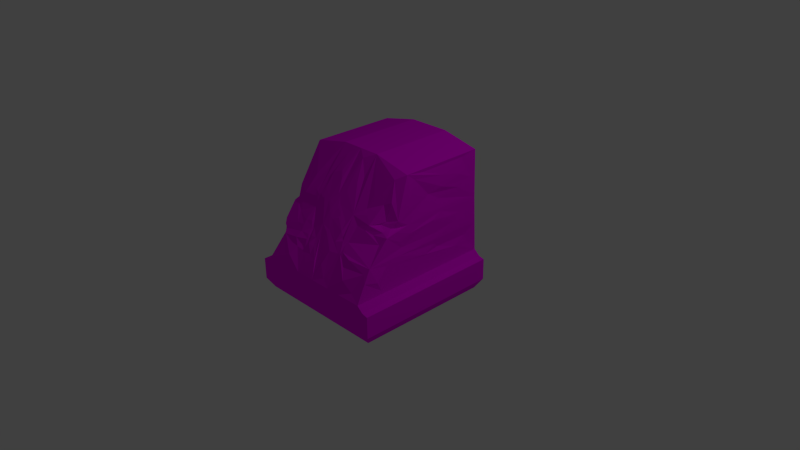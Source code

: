 # Source: Tile_Ground_Normal_wall_End.blend  (saved by Blender 2.76.0; exported with 4.5.12 LTS)
import bpy
from mathutils import Matrix  # noqa: F401  (used for matrix-valued properties, if any)

bpy.ops.wm.read_factory_settings(use_empty=True)
scene = bpy.context.scene
scene.name = 'Scene'

# ---- collections
col_collection_1 = bpy.data.collections.new('Collection 1'); scene.collection.children.link(col_collection_1)

# ---- images (referenced by path relative to the original .blend; pixels are not part of the script)
import os
ASSET_DIR = os.environ.get("B2B_ASSET_DIR", "")  # directory of the original .blend (textures are referenced by path, not embedded)
HERE = os.path.dirname(os.path.abspath(__file__))  # packed textures are extracted next to this script under _unpacked/

def load_image(name, relpath, width, height, colorspace="sRGB"):
    """Load a texture the original file referenced (path relative to the .blend, or extracted next to this script)."""
    p = next((c for c in (os.path.join(HERE, relpath), os.path.join(ASSET_DIR, relpath)) if relpath and os.path.exists(c)), "")
    if p:
        img = bpy.data.images.load(p, check_existing=True)
        img.name = name
    else:  # same state as the original file: an image datablock whose file is absent (Cycles renders it pink)
        img = bpy.data.images.new(name, width, height)
        img.source = "FILE"
        img.filepath = "//" + (relpath or name)
    img.colorspace_settings.name = colorspace
    return img
img_wall_texture_psd = load_image('Wall_Texture.psd', 'Materials/Wall_Texture.psd', 1024, 1024, 'sRGB')

# ---- materials (node trees are filled in below, after node groups)
mat_wall_texture = bpy.data.materials.new('Wall_Texture')
mat_wall_texture.alpha_threshold = 0.0
mat_wall_texture.roughness = 0.5

# ---- material node trees
mat_wall_texture.use_nodes = True; mat_wall_texture.node_tree.nodes.clear()
_N = mat_wall_texture.node_tree.nodes; _L = mat_wall_texture.node_tree.links
n0 = _N.new('ShaderNodeOutputMaterial'); n0.name = 'Material Output'; n0.location = (300, 300)
n1 = _N.new('ShaderNodeBsdfDiffuse'); n1.name = 'Diffuse BSDF'; n1.location = (10, 300)
n2 = _N.new('ShaderNodeTexImage'); n2.name = 'Image Texture'; n2.location = (-180, 300)
n2.width = 140
n2.image = img_wall_texture_psd
_L.new(n1.outputs[0], n0.inputs[0])
_L.new(n2.outputs[0], n1.inputs[0])
n0.is_active_output = True

# ---- world
world_world = bpy.data.worlds.new('World'); scene.world = world_world
world_world.color = (0.05088, 0.05088, 0.05088)
world_world.use_sun_shadow = False
world_world.sun_shadow_jitter_overblur = 0.0
world_world.cycles.sampling_method = 'MANUAL'
world_world.cycles.sample_map_resolution = 256

# ---- cameras
cam_camera = bpy.data.cameras.new('Camera')
cam_camera.clip_end = 100.0
cam_camera.lens = 35.0
cam_camera.sensor_width = 32.0
cam_camera.sensor_height = 18.0
cam_camera.ortho_scale = 7.314
cam_camera.dof.focus_distance = 0.0

# ---- lights
light_lamp = bpy.data.lights.new('Lamp', 'POINT')
light_lamp.transmission_factor = 0.0
light_lamp.cutoff_distance = 30.0
light_lamp.energy = 100.0
light_lamp.shadow_buffer_clip_start = 1.001
light_lamp.shadow_soft_size = 0.1
light_lamp.shadow_maximum_resolution = 0.006
light_lamp.use_absolute_resolution = True
light_lamp.cycles.use_multiple_importance_sampling = False

# ---- meshes
me_cube = bpy.data.meshes.new('Cube')
me_cube.from_pydata([(0.9198, -0.488, -0.9205), (0.9198, -0.488, 0.9235), (0.7995, 1.392, -1.0), (0.7995, 1.392, 0.1545), (1.0, -0.357, -1.0), (1.0, -0.357, 1.0), (0.262, -0.488, -0.9205), (0.262, -0.488, 0.9235), (0.2848, 1.504, -1.0), (0.2848, 1.504, 0.1545), (0.2848, -0.357, 1.0), (0.2848, -0.357, -1.0), (1.0, -0.0683, -1.0), (1.0, -0.0683, 1.0), (0.2848, -0.0683, -1.0), (0.2848, -0.0683, 1.0), (0.921, -0.04718, -1.0), (0.921, -0.04718, 1.0), (0.2848, -0.04414, -1.0), (0.2848, -0.04414, 1.0), (0.839, 0.02256, -1.0), (0.839, 0.02256, 1.0), (0.2848, 0.01952, -1.0), (0.2848, 0.01952, 1.0), (-0.9198, -0.488, -0.9205), (-0.9198, -0.488, 0.9235), (-0.7995, 1.392, -1.0), (-0.7995, 1.392, 0.1545), (0.0, -0.488, -0.9205), (0.0, -0.488, 0.9235), (0.0, 1.504, -1.0), (0.0, 1.504, 0.1545), (-1.0, -0.357, -1.0), (-1.0, -0.357, 1.0), (0.0, -0.357, -1.0), (0.0, -0.357, 1.0), (-0.262, -0.488, -0.9205), (-0.262, -0.488, 0.9235), (-0.2848, 1.504, -1.0), (-0.2848, 1.504, 0.1545), (-0.2848, -0.357, 1.0), (-0.2848, -0.357, -1.0), (-1.0, -0.0683, -1.0), (-1.0, -0.0683, 1.0), (0.0, -0.0683, -1.0), (0.0, -0.0683, 1.0), (-0.2848, -0.0683, -1.0), (-0.2848, -0.0683, 1.0), (-0.921, -0.04718, -1.0), (-0.921, -0.04718, 1.0), (0.0, -0.04414, -1.0), (-0.2848, -0.04414, -1.0), (0.0, -0.04414, 1.0), (-0.2848, -0.04414, 1.0), (-0.839, 0.02256, -1.0), (-0.839, 0.02256, 1.0), (0.0, 0.01952, -1.0), (-0.2848, 0.01952, -1.0), (0.0, 0.01952, 1.0), (-0.2848, 0.01952, 1.0), (0.8089, 0.759, -1.0), (0.7495, 0.7668, 0.3799), (0.0, 0.8439, -1.0), (0.2848, 0.8439, -1.0), (-0.08267, 0.8046, 0.6077), (0.2848, 0.8439, 0.5488), (-0.8065, 0.9217, -1.0), (-0.807, 0.8854, 0.4711), (-0.2848, 0.8439, -1.0), (-0.3418, 0.9204, 0.5274), (0.2848, 0.5565, 0.7253), (-0.2853, 0.4577, 0.7612), (0.823, 0.4142, -1.0), (0.823, 0.4142, 0.7859), (0.0, 0.4579, -1.0), (0.2848, 0.4579, -1.0), (-0.823, 0.4142, -1.0), (-0.7956, 0.41, 0.7519), (-0.2848, 0.4579, -1.0), (0.695, 0.7772, 0.3995), (0.5586, 0.7995, 0.5488), (0.8089, 0.759, 0.1545), (0.7822, 0.759, 0.3085), (0.8047, 0.861, 0.3137), (0.8112, 0.701, 0.4983), (0.6124, 0.7914, 0.4291), (0.7938, 0.8382, 0.3322), (0.6866, 0.8108, 0.3902), (0.8008, 0.744, 0.3305), (0.8026, 0.803, 0.2682), (0.7185, 0.7488, 0.4557), (0.8034, 0.759, 0.2097), (0.6765, 0.829, 0.3796), (0.8102, 0.7271, 0.3437), (0.8064, 0.8196, 0.249), (0.7251, 0.7346, 0.4785), (0.7908, 0.7271, 0.4554), (-0.2848, 0.6343, 0.628), (-0.4456, 0.4515, 0.7837), (-0.2848, 0.2647, 0.8802), (-0.1692, 0.4598, 0.7826), (-0.2621, 0.528, 0.7205), (-0.3167, 0.5268, 0.7182), (-0.2871, 0.496, 0.7318), (-0.3186, 0.3974, 0.8113), (-0.2838, 0.423, 0.7836), (-0.2534, 0.3924, 0.8156), (-0.2823, 0.3883, 0.8078), (-0.2789, 0.4961, 0.7385), (-0.3051, 0.4553, 0.7715), (-0.2657, 0.4584, 0.7723), (-0.2941, 0.4958, 0.737), (-0.2964, 0.4239, 0.7897), (-0.2879, 0.515, 0.7202), (-0.2737, 0.4222, 0.7912), (-0.3224, 0.4534, 0.7778), (-0.2801, 0.3387, 0.8378), (-0.271, 0.5152, 0.7273), (-0.2636, 0.4045, 0.8056), (-0.2507, 0.4591, 0.778), (-0.3048, 0.5145, 0.7252), (-0.3072, 0.4078, 0.8026), (-0.2899, 0.562, 0.6838), (0.2122, 1.228, 0.2984), (0.1131, 1.428, 0.224), (0.05686, 1.063, 0.4423), (0.1582, 1.181, 0.3602), (-0.175, 1.409, 0.2153), (-0.1251, 1.24, 0.3534), (-0.08047, 1.156, 0.4023), (-0.2553, 1.182, 0.3816), (-0.6272, 0.8502, 0.552), (-0.5554, 1.079, 0.4118), (-0.3293, 1.296, 0.2667), (-0.447, 0.9362, 0.5113), (0.2092, 0.7517, 0.6125), (0.1084, 0.7949, 0.5982), (0.09579, 0.768, 0.6196), (0.2193, 0.6512, 0.6871), (-0.1064, 0.4042, 0.803), (-0.0549, 0.2316, 0.9096), (-0.1724, 0.2669, 0.8788), (-0.2103, 0.1523, 0.9384), (-0.1566, 0.3639, 0.8302), (-0.232, 0.3745, 0.8467), (0.1448, 0.4097, 0.8259), (0.0815, 0.2402, 0.9139), (0.237, 0.2561, 0.8809), (0.171, 0.09064, 0.96), (-0.5763, 0.5138, 0.7392), (-0.6278, 0.6276, 0.6444), (-0.384, 0.7503, 0.5861), (-0.4548, 0.5311, 0.738), (-0.3466, 0.5993, 0.6876), (-0.4405, 0.585, 0.7063), (-0.4265, 0.281, 0.8789), (-0.4845, 0.1827, 0.9707), (-0.5762, 0.1496, 0.9723), (-0.6917, 0.3555, 0.8519), (-0.4765, 0.3825, 0.8505), (-0.3921, 0.3196, 0.8365), (0.003254, 0.7265, 0.6439), (-0.1069, 0.5132, 0.751), (-0.01553, 0.5793, 0.7288), (-0.1533, 0.5159, 0.7542), (0.01618, 0.6077, 0.7087), (-0.1237, 0.637, 0.6928), (0.0313, 0.8995, 0.536), (-0.05304, 0.9895, 0.4869), (-0.01088, 0.9801, 0.4939), (-0.1747, 0.9049, 0.5382), (0.026, 0.8558, 0.5655), (-0.04435, 0.8983, 0.547), (0.7206, 1.072, 0.3313), (0.6871, 1.327, 0.2494), (0.4661, 1.102, 0.3714), (0.4224, 0.9396, 0.4523), (0.4789, 0.8871, 0.496), (0.6239, 1.025, 0.3652), (0.5178, 0.7349, 0.5772), (0.3855, 0.745, 0.5772), (0.3548, 0.5545, 0.7001), (0.6306, 0.5076, 0.7001), (0.7312, 0.6046, 0.551), (0.6219, 0.6931, 0.5407), (0.2501, 0.5811, 0.6932), (0.3531, 0.4524, 0.7859), (0.174, 0.5197, 0.754), (0.3142, 0.4192, 0.8048), (0.2755, 0.4187, 0.8044), (0.3295, 0.5195, 0.7312), (0.4236, 0.3399, 0.8412), (0.5231, 0.205, 0.9507), (0.6758, 0.09746, 0.9503), (0.7693, 0.3375, 0.832), (0.499, 0.4254, 0.8254), (-0.2916, 0.9999, 0.4858), (-0.3099, 1.127, 0.3932), (-0.4206, 0.8639, 0.5488), (-0.3128, 0.7336, 0.5962), (-0.2607, 0.8938, 0.5433), (-0.4042, 0.9109, 0.5287), (-0.3735, 0.7972, 0.5728), (0.8069, 0.9766, -0.7081), (-0.3256, 0.7791, 0.5817), (-0.2969, 0.8892, 0.5454), (-0.3852, 0.8735, 0.5488), (-0.3699, 0.8908, 0.5426), (0.8034, 1.048, -0.9263), (0.8047, 1.134, 0.1088), (0.7942, 1.298, 0.03463), (0.7776, 1.033, -0.2067), (0.8056, 0.9305, 0.1905), (0.7918, 1.352, -0.7618), (0.793, 1.352, -0.09338), (0.8094, 1.148, -0.7182), (0.808, 1.217, -0.462), (0.8052, 0.8034, -0.7896), (0.8064, 0.8034, -0.1612), (0.7946, 0.8779, -0.5618), (0.7876, 0.9272, -0.3839), (0.8103, 1.076, -0.4125), (0.8195, 0.5405, -0.6136), (0.8212, 0.6512, -0.4825), (0.8039, 0.4983, 0.2683), (0.8109, 0.7081, -0.1187), (0.8124, 0.5835, 0.289), (0.8202, 0.644, 0.1353), (0.8135, 0.4983, -0.2723), (0.823, 0.4142, -0.2344), (0.8089, 0.759, -0.3899), (0.8228, 0.6875, -0.2477), (0.8129, 0.6305, -0.7298), (0.8089, 0.759, -0.8137), (0.8352, 0.2004, -0.6397), (0.8352, 0.1156, 0.2008), (0.8134, 0.2908, -0.8101), (0.8255, 0.3522, 0.5192), (0.8346, 0.275, -0.09263), (0.8167, 0.3519, -0.2908), (0.8106, 0.2971, -0.3343), (0.823, 0.4142, 0.004313), (0.8372, 0.06672, 0.6205), (0.839, 0.02256, 0.6361), (0.823, 0.4142, 0.3384), (0.8563, 0.209, 0.7006), (0.8298, 0.2478, 0.8768), (-0.8056, 0.9838, -0.658), (-0.8028, 1.281, -0.5257), (-0.8056, 1.002, 0.0738), (-0.7891, 1.175, -0.1815), (-0.7966, 0.5221, -0.4779), (-0.8133, 0.651, -0.4779), (-0.7997, 0.5221, 0.1896), (-0.8133, 0.651, 0.101), (-0.8341, 0.1407, -0.4287), (-0.8341, 0.09475, 0.3641), (-0.8278, 0.296, -0.4287), (-0.8181, 0.296, 0.2792), (-0.808, 0.818, 0.124), (-0.7846, 0.818, -0.6115), (-0.8064, 0.9248, 0.07603), (-0.8184, 0.9248, -0.3863), (-0.7969, 0.5092, 0.5767), (-0.8342, 0.664, 0.4703), (-0.8171, 0.5577, 0.309), (-0.8147, 0.6155, 0.2692), (-0.8349, 0.1217, -0.8554), (-0.8302, 0.2358, -0.8535), (-0.8325, 0.18, -0.5734), (-0.8294, 0.2567, -0.5734), (-0.8141, 0.9248, -0.2218), (-0.8224, 0.818, -0.1303), (-0.8056, 0.994, -0.2365), (-0.8089, 0.759, -0.1832), (-0.8077, 0.8441, 0.3821), (-0.8089, 0.759, 0.3553), (-0.8083, 0.7965, 0.2792), (-0.8114, 0.698, 0.5908), (-0.8247, 0.6995, 0.4996), (-0.8101, 0.7279, 0.4197), (-0.663, 0.7984, 0.5488), (-0.8044, 0.7286, 0.5237), (-0.7463, 0.7136, 0.5819), (-0.7926, 0.651, -0.2331), (-0.7841, 0.5221, -0.1063), (-0.8098, 0.6152, -0.8386), (-0.8089, 0.759, -0.7747), (-0.8175, 0.5485, -1.0), (-0.7947, 0.8657, -0.79), (-0.8057, 0.9716, -0.7252), (-0.8082, 0.8022, -0.8346), (-0.8087, 0.7146, -0.8909), (-0.8039, 1.097, -1.0), (-0.8075, 0.9301, -0.9035), (-0.8236, 0.3729, 0.5674), (-0.8121, 0.4537, 0.6988), (-0.819, 0.4323, 0.6855), (-0.7363, 0.2975, 0.8202), (-0.7863, 0.429, 0.7789), (-0.8198, 0.4906, 0.7333), (-0.825, 0.3648, 0.7447), (-0.8099, 0.1919, 0.4937), (-0.8156, 0.2749, 0.4483), (-0.8268, 0.1287, 0.8337), (-0.7719, 0.2757, 0.7376), (-0.8189, 0.3208, 0.6454), (-0.8272, 0.3116, 0.6972), (-0.7136, 0.3646, 0.8382), (-0.7878, 0.4225, 0.7558), (-0.7271, 0.3969, 0.7998), (-0.839, 0.02256, -0.2017), (-0.8081, 0.1263, -0.05726), (-0.8091, 0.296, -0.1443), (-0.8037, 0.378, 0.0856), (-0.817, 0.499, -0.8449), (-0.8254, 0.3536, -0.7073), (-0.8268, 0.3213, -0.5511), (-0.8172, 0.3815, -0.5318), (-0.8269, 0.3177, -0.7071), (-0.8136, 0.4367, -0.7077), (-0.8224, 0.3924, -0.8484)], [], [(82, 89, 86, 61), (11, 6, 28, 34), (8, 30, 31, 9), (6, 7, 29, 28), (7, 10, 35, 29), (14, 11, 34, 44), (0, 4, 5, 1), (12, 4, 11, 14), (1, 5, 10, 7), (0, 1, 7, 6), (2, 8, 9, 3), (79, 87, 85), (4, 0, 6, 11), (5, 13, 15, 10), (16, 12, 14, 18), (18, 14, 44, 50), (10, 15, 45, 35), (4, 12, 13, 5), (22, 18, 50, 56), (20, 16, 18, 22), (13, 17, 19, 15), (15, 19, 52, 45), (12, 16, 17, 13), (72, 20, 22, 75), (75, 22, 56, 74), (17, 21, 23, 19), (19, 23, 58, 52), (16, 20, 243, 21, 17), (27, 26, 248, 250), (41, 34, 28, 36), (38, 39, 31, 30), (36, 28, 29, 37), (37, 29, 35, 40), (46, 44, 34, 41), (24, 25, 33, 32), (42, 46, 41, 32), (25, 37, 40, 33), (24, 36, 37, 25), (26, 27, 39, 38), (39, 27, 132, 133), (32, 41, 36, 24), (33, 40, 47, 43), (48, 51, 46, 42), (51, 50, 44, 46), (40, 35, 45, 47), (32, 33, 43, 42), (57, 56, 50, 51), (54, 57, 51, 48), (43, 47, 53, 49), (47, 45, 52, 53), (42, 43, 49, 48), (78, 74, 56, 57), (49, 53, 59, 55), (53, 52, 58, 59), (48, 49, 55, 311, 54), (38, 30, 62, 68), (102, 97, 153, 154), (8, 63, 62, 30), (2, 60, 63, 8), (96, 61, 79, 90), (82, 88, 91), (240, 239, 238), (100, 106, 144, 143), (68, 62, 74, 78), (63, 75, 74, 62), (60, 72, 75, 63), (61, 86, 87, 79), (83, 3, 174, 173), (96, 88, 82, 61), (81, 93, 227, 225), (91, 89, 82), (94, 81, 211, 212), (85, 90, 79), (87, 92, 80, 85), (88, 93, 81, 91), (84, 93, 88, 96), (80, 95, 90, 85), (86, 83, 92, 87), (89, 94, 83, 86), (81, 94, 89, 91), (84, 96, 90, 95), (71, 110, 108, 103), (107, 114, 105), (112, 107, 105), (109, 71, 103, 111), (111, 103, 113), (103, 108, 113), (114, 110, 71, 105), (109, 112, 105, 71), (119, 100, 101, 117), (115, 121, 112, 109), (120, 111, 113, 122), (116, 118, 114, 107), (117, 101, 97, 122), (121, 116, 107, 112), (118, 119, 110, 114), (115, 109, 111, 120), (98, 115, 120, 102), (106, 100, 119, 118), (104, 99, 116, 121), (108, 117, 122, 113), (99, 106, 118, 116), (102, 120, 122, 97), (98, 104, 121, 115), (110, 119, 117, 108), (126, 123, 124, 125), (65, 9, 123, 126), (9, 31, 124, 123), (130, 129, 128, 127), (204, 205, 69), (31, 39, 127, 128), (131, 134, 133, 132), (3, 83, 209, 210), (206, 69, 207), (138, 135, 136, 137), (165, 187, 185, 138, 137, 161), (142, 140, 139, 143, 144, 141), (59, 58, 140, 142), (99, 59, 142, 141), (106, 99, 141, 144), (148, 147, 145, 146), (162, 58, 146, 145, 163), (58, 23, 148, 146), (23, 188, 189, 147, 148), (149, 152, 154, 153, 151, 150), (98, 102, 154, 152), (69, 206, 202), (204, 69, 202), (157, 156, 155, 160, 159, 158), (59, 99, 155, 156), (99, 104, 160, 155), (104, 98, 159, 160), (55, 59, 156, 157), (165, 166, 163), (166, 164, 162, 163), (58, 162, 139, 140), (164, 100, 143, 139, 162), (167, 65, 126, 125, 169), (31, 168, 169, 125, 124), (168, 31, 128, 129), (65, 167, 171, 136, 135), (64, 161, 137, 136, 171), (64, 166, 165, 161), (64, 171, 172), (171, 167, 169, 172), (168, 170, 172, 169), (170, 168, 129), (170, 64, 172), (173, 174, 175, 176, 177, 178), (80, 92, 178, 177), (3, 9, 175, 174), (65, 80, 177, 176), (92, 83, 173, 178), (9, 65, 176, 175), (182, 183, 184, 179, 180, 181), (80, 65, 180, 179), (84, 95, 184, 183), (73, 84, 183, 182), (186, 73, 182, 181, 190), (95, 80, 179, 184), (188, 186, 190, 70), (70, 65, 135, 138, 185), (187, 70, 185), (65, 70, 190, 181, 180), (188, 23, 192, 191), (188, 70, 189), (70, 187, 189), (187, 165, 163, 145, 147, 189), (193, 194, 195, 191, 192), (186, 188, 191, 195), (23, 21, 193, 192), (21, 246, 73, 194, 193), (73, 186, 195, 194), (200, 170, 129, 130, 196), (197, 39, 133, 134, 201), (39, 197, 196, 130, 127), (278, 283, 282), (97, 199, 151, 153), (100, 164, 166, 64, 170, 200, 199, 97, 101), (83, 94, 212, 209), (206, 198, 151, 202), (199, 204, 202, 151), (199, 200, 205, 204), (198, 206, 207, 201), (205, 200, 196, 69), (211, 221, 210, 209, 212), (69, 197, 201, 207), (197, 69, 196), (60, 203, 219, 217), (208, 2, 213, 215), (60, 2, 208, 203), (213, 214, 216, 215), (2, 3, 214, 213), (210, 221, 216), (3, 210, 216, 214), (218, 217, 219, 220), (211, 81, 218, 220), (81, 230, 233, 217, 218), (203, 211, 220, 219), (203, 208, 221, 211), (221, 208, 215, 216), (228, 231, 225, 227, 226, 224), (84, 73, 224, 226), (73, 244, 224), (222, 72, 232, 223), (93, 84, 226, 227), (230, 81, 225, 231), (233, 230, 231, 223, 232), (229, 72, 222, 228), (222, 223, 231, 228), (60, 233, 232), (217, 233, 60), (72, 60, 232), (235, 234, 240, 238, 237), (20, 72, 236, 234), (244, 73, 237), (21, 243, 242), (246, 21, 242, 245), (72, 229, 239, 240, 236), (234, 236, 240), (241, 229, 228, 224), (229, 241, 239), (243, 20, 234, 235, 242), (244, 241, 224), (237, 245, 242, 235), (241, 244, 237, 238, 239), (73, 246, 245, 237), (247, 273, 249, 250, 248), (291, 289, 294), (251, 285, 284, 252), (255, 312, 313, 257), (54, 311, 312, 255), (260, 272, 271, 262), (273, 247, 262, 271), (263, 264, 266, 265), (254, 253, 265, 266), (280, 254, 266, 264, 279), (255, 257, 270, 269), (54, 255, 269, 267), (274, 276, 277, 259, 272), (249, 273, 271, 261), (272, 259, 261, 271), (277, 67, 275), (275, 249, 261, 259, 277), (277, 276, 280, 275), (67, 27, 250, 249, 275), (198, 281, 283, 150, 151), (278, 282, 279), (283, 281, 67, 282), (281, 198, 201, 134, 131), (280, 279, 282), (27, 67, 281, 131, 132), (275, 280, 282, 67), (276, 274, 284, 254, 280), (285, 253, 254, 284), (274, 287, 286, 252, 284), (287, 274, 272, 260, 289, 291), (287, 291, 292, 286), (248, 290, 247), (247, 290, 289, 260, 262), (26, 293, 290, 248), (66, 288, 292, 294), (293, 66, 294, 290), (290, 294, 289), (291, 294, 292), (26, 38, 68, 66, 293), (268, 270, 319), (66, 68, 78, 76, 288), (286, 315, 251, 252), (300, 278, 279, 264, 263, 296), (253, 297, 296, 263, 265), (309, 77, 299), (298, 308, 77), (278, 300, 299, 149, 150, 283), (310, 77, 308), (77, 310, 299), (298, 55, 157, 158, 308), (304, 305, 307, 306, 303, 302), (297, 77, 309, 296), (258, 256, 302, 303), (55, 298, 305, 304), (256, 55, 304, 302), (98, 310, 308, 158, 159), (296, 309, 299, 300), (310, 98, 152, 149, 299), (301, 295, 306, 307), (295, 303, 306), (77, 301, 298), (298, 301, 307, 305), (295, 301, 77, 297), (314, 295, 297, 253, 285), (295, 314, 313, 258, 303), (312, 256, 258, 313), (311, 55, 256, 312), (318, 314, 285, 251), (314, 318, 317, 257, 313), (257, 317, 270), (316, 317, 318, 251, 320), (268, 267, 269, 270), (76, 54, 267, 268, 321), (315, 286, 288), (76, 321, 315, 288), (320, 315, 321, 316), (316, 321, 268, 319), (76, 78, 57, 54), (288, 286, 292), (251, 315, 320), (317, 316, 319, 270)])
_uv = me_cube.uv_layers.new(name='UVMap')
_uv.uv.foreach_set('vector', [0.2874, 0.653, 0.2848, 0.6333, 0.2957, 0.6194, 0.3016, 0.6544, 0.4375, 0.2793, 0.4263, 0.2768, 0.4263, 0.2484, 0.4375, 0.2484, 0.435, 0.01024, 0.4865, 0.01024, 0.4865, 0.2787, 0.435, 0.2787, 0.5079, 0.1532, 0.5079, 0.3426, 0.4875, 0.3426, 0.4875, 0.1532, 0.541, 0.2424, 0.5184, 0.2476, 0.5184, 0.1828, 0.541, 0.1828, 0.461, 0.2793, 0.4375, 0.2793, 0.4375, 0.2484, 0.461, 0.2484, 0.8544, 0.3379, 0.8459, 0.3445, 0.8459, 0.179, 0.8544, 0.1853, 0.461, 0.3568, 0.4375, 0.3568, 0.4375, 0.2793, 0.461, 0.2793, 0.541, 0.3919, 0.5184, 0.4101, 0.5184, 0.2476, 0.541, 0.2424, 0.5589, 0.1532, 0.5589, 0.3426, 0.5079, 0.3426, 0.5079, 0.1532, 0.342, 0.01024, 0.435, 0.01024, 0.435, 0.2787, 0.342, 0.2787, 0.3663, 0.09263, 0.3703, 0.08775, 0.3819, 0.09263, 0.4375, 0.3568, 0.4263, 0.3481, 0.4263, 0.2768, 0.4375, 0.2793, 0.2199, 0.6328, 0.2694, 0.6328, 0.2973, 0.7988, 0.2481, 0.7965, 0.4628, 0.3482, 0.461, 0.3568, 0.461, 0.2793, 0.463, 0.2793, 0.463, 0.2793, 0.461, 0.2793, 0.461, 0.2484, 0.463, 0.2484, 0.4145, 0.2321, 0.365, 0.2321, 0.365, 0.1673, 0.4145, 0.1673, 0.8459, 0.3445, 0.8279, 0.3445, 0.8279, 0.179, 0.8459, 0.179, 0.4682, 0.2793, 0.463, 0.2793, 0.463, 0.2484, 0.4682, 0.2484, 0.4685, 0.3393, 0.4628, 0.3482, 0.463, 0.2793, 0.4682, 0.2793, 0.06598, 0.6461, 0.05229, 0.648, 0.04772, 0.5622, 0.06133, 0.5663, 0.2276, 0.5517, 0.2276, 0.5544, 0.1857, 0.5544, 0.1857, 0.5517, 0.5614, 0.02605, 0.6183, 0.01365, 0.6121, 0.4397, 0.5676, 0.4412, 0.5004, 0.3376, 0.4685, 0.3393, 0.4682, 0.2793, 0.504, 0.2793, 0.504, 0.2793, 0.4682, 0.2793, 0.4682, 0.2484, 0.504, 0.2484, 0.2779, 0.5552, 0.3003, 0.565, 0.2792, 0.5653, 0.2276, 0.5544, 0.2363, 0.5427, 0.2363, 0.5497, 0.1944, 0.5497, 0.1944, 0.5427, 0.6205, 0.004501, 0.625, 0.01512, 0.6359, 0.3723, 0.6383, 0.4518, 0.6248, 0.448, 0.6311, 0.2787, 0.6311, 0.01024, 0.6311, 0.01024, 0.6311, 0.2787, 0.4375, 0.2176, 0.4375, 0.2484, 0.4263, 0.2484, 0.4263, 0.2201, 0.538, 0.01024, 0.538, 0.2787, 0.4865, 0.2787, 0.4865, 0.01024, 0.4672, 0.1532, 0.4875, 0.1532, 0.4875, 0.3426, 0.4672, 0.3426, 0.541, 0.1233, 0.541, 0.1828, 0.5184, 0.1828, 0.5184, 0.1181, 0.461, 0.2176, 0.461, 0.2484, 0.4375, 0.2484, 0.4375, 0.2176, 0.8372, 0.5563, 0.8372, 0.9754, 0.8136, 0.9928, 0.8136, 0.5382, 0.461, 0.1401, 0.461, 0.2176, 0.4375, 0.2176, 0.4375, 0.1401, 0.5363, 0.0668, 0.5363, 0.2163, 0.5137, 0.2111, 0.5137, 0.04857, 0.4162, 0.1532, 0.4672, 0.1532, 0.4672, 0.3426, 0.4162, 0.3426, 0.6311, 0.01024, 0.6311, 0.2787, 0.538, 0.2787, 0.538, 0.01024, 0.538, 0.2787, 0.6311, 0.2787, 0.6311, 0.2787, 0.538, 0.2787, 0.4375, 0.1401, 0.4375, 0.2176, 0.4263, 0.2201, 0.4263, 0.1488, 0.417, 0.01635, 0.417, 0.1789, 0.3675, 0.1789, 0.3675, 0.01635, 0.4628, 0.1487, 0.463, 0.2176, 0.461, 0.2176, 0.461, 0.1401, 0.463, 0.2176, 0.463, 0.2484, 0.461, 0.2484, 0.461, 0.2176, 0.4145, 0.1026, 0.4145, 0.1673, 0.365, 0.1673, 0.365, 0.1026, 0.8509, 0.5258, 0.8509, 0.9804, 0.8015, 0.9804, 0.8015, 0.5258, 0.4682, 0.2176, 0.4682, 0.2484, 0.463, 0.2484, 0.463, 0.2176, 0.4685, 0.1576, 0.4682, 0.2176, 0.463, 0.2176, 0.4628, 0.1487, 0.2, 0.5451, 0.1976, 0.5546, 0.09152, 0.5522, 0.08184, 0.5458, 0.1438, 0.5517, 0.1857, 0.5517, 0.1857, 0.5544, 0.1438, 0.5544, 0.5482, 0.4694, 0.5482, 0.0637, 0.6122, 0.06175, 0.6092, 0.4694, 0.504, 0.2176, 0.504, 0.2484, 0.4682, 0.2484, 0.4682, 0.2176, 0.06264, 0.5438, 0.1418, 0.5466, 0.1418, 0.5537, 0.0747, 0.5516, 0.1438, 0.5544, 0.1857, 0.5544, 0.1857, 0.5615, 0.1438, 0.5615, 0.6092, 0.4694, 0.6122, 0.06175, 0.6209, 0.06199, 0.6206, 0.3055, 0.6203, 0.4672, 0.5565, 0.2176, 0.5565, 0.2484, 0.5355, 0.2484, 0.5355, 0.2176, 0.442, 0.04994, 0.4476, 0.06594, 0.4476, 0.06594, 0.442, 0.04994, 0.5565, 0.2793, 0.5355, 0.2793, 0.5355, 0.2484, 0.5565, 0.2484, 0.5473, 0.3351, 0.5285, 0.3361, 0.5355, 0.2793, 0.5565, 0.2793, 0.6226, 0.08107, 0.6223, 0.08702, 0.6066, 0.08962, 0.6077, 0.08505, 0.6988, 0.1891, 0.6983, 0.1842, 0.7139, 0.1879, 0.187, 0.6045, 0.1493, 0.6088, 0.1493, 0.6088, 0.2104, 0.6457, 0.2263, 0.6405, 0.2263, 0.6405, 0.2104, 0.6457, 0.5355, 0.2176, 0.5355, 0.2484, 0.504, 0.2484, 0.504, 0.2176, 0.5355, 0.2793, 0.504, 0.2793, 0.504, 0.2484, 0.5355, 0.2484, 0.5285, 0.3361, 0.5004, 0.3376, 0.504, 0.2793, 0.5355, 0.2793, 0.3516, 0.09263, 0.3521, 0.08058, 0.3703, 0.08775, 0.3663, 0.09263, 0.2938, 0.6082, 0.284, 0.55, 0.284, 0.55, 0.2938, 0.6082, 0.6808, 0.1778, 0.6983, 0.1842, 0.6988, 0.1891, 0.68, 0.1907, 0.7216, 0.1873, 0.6977, 0.1787, 0.6977, 0.1787, 0.7216, 0.1873, 0.2759, 0.6519, 0.2848, 0.6333, 0.2874, 0.653, 0.2838, 0.6258, 0.2701, 0.6513, 0.2701, 0.6513, 0.2838, 0.6258, 0.5899, 0.09238, 0.6077, 0.08505, 0.6066, 0.08962, 0.3703, 0.08775, 0.3724, 0.08512, 0.391, 0.09263, 0.3819, 0.09263, 0.6983, 0.1842, 0.6977, 0.1787, 0.7216, 0.1873, 0.7139, 0.1879, 0.6814, 0.1693, 0.6977, 0.1787, 0.6983, 0.1842, 0.6808, 0.1778, 0.5802, 0.09397, 0.6082, 0.08278, 0.6077, 0.08505, 0.5899, 0.09238, 0.3521, 0.08058, 0.3523, 0.07674, 0.3724, 0.08512, 0.3703, 0.08775, 0.2848, 0.6333, 0.2838, 0.6258, 0.2938, 0.6082, 0.2957, 0.6194, 0.2701, 0.6513, 0.2838, 0.6258, 0.2848, 0.6333, 0.2759, 0.6519, 0.6227, 0.07717, 0.6226, 0.08107, 0.6077, 0.08505, 0.6082, 0.08278, 0.5014, 0.1243, 0.5014, 0.1338, 0.4875, 0.1282, 0.4874, 0.1243, 0.2405, 0.6329, 0.226, 0.6377, 0.2254, 0.6329, 0.1779, 0.6804, 0.1841, 0.6519, 0.1841, 0.679, 0.4405, 0.03536, 0.4476, 0.03595, 0.4476, 0.04993, 0.4451, 0.04993, 0.4451, 0.04993, 0.4476, 0.04993, 0.4476, 0.05683, 0.4874, 0.1243, 0.4875, 0.1282, 0.4805, 0.1243, 0.226, 0.6377, 0.2104, 0.6424, 0.2104, 0.6329, 0.2254, 0.6329, 0.1743, 0.7053, 0.1779, 0.6804, 0.1841, 0.679, 0.1841, 0.706, 0.5014, 0.1355, 0.5014, 0.1372, 0.4875, 0.1312, 0.4875, 0.1297, 0.1718, 0.7051, 0.1761, 0.6808, 0.1779, 0.6804, 0.1743, 0.7053, 0.4435, 0.04994, 0.4451, 0.04993, 0.4476, 0.05683, 0.4476, 0.06139, 0.245, 0.6329, 0.2261, 0.6391, 0.226, 0.6377, 0.2405, 0.6329, 0.4875, 0.1297, 0.4875, 0.1312, 0.4714, 0.1243, 0.4759, 0.1243, 0.1761, 0.6808, 0.1841, 0.6438, 0.1841, 0.6519, 0.1779, 0.6804, 0.2261, 0.6391, 0.2104, 0.644, 0.2104, 0.6424, 0.226, 0.6377, 0.4386, 0.03521, 0.4405, 0.03536, 0.4451, 0.04993, 0.4435, 0.04994, 0.4367, 0.03505, 0.4386, 0.03521, 0.4435, 0.04994, 0.442, 0.04994, 0.2263, 0.6405, 0.2104, 0.6457, 0.2104, 0.644, 0.2261, 0.6391, 0.1743, 0.6812, 0.1841, 0.6357, 0.1841, 0.6438, 0.1761, 0.6808, 0.4875, 0.1282, 0.4875, 0.1297, 0.4759, 0.1243, 0.4805, 0.1243, 0.2495, 0.6329, 0.2263, 0.6405, 0.2261, 0.6391, 0.245, 0.6329, 0.442, 0.04994, 0.4435, 0.04994, 0.4476, 0.06139, 0.4476, 0.06594, 0.1692, 0.7049, 0.1743, 0.6812, 0.1761, 0.6808, 0.1718, 0.7051, 0.5014, 0.1338, 0.5014, 0.1355, 0.4875, 0.1297, 0.4875, 0.1282, 0.434, 0.09263, 0.434, 0.05676, 0.4814, 0.05676, 0.4814, 0.09263, 0.434, 0.09263, 0.434, 0.05676, 0.434, 0.05676, 0.434, 0.09263, 0.435, 0.2787, 0.4865, 0.2787, 0.4865, 0.2787, 0.435, 0.2787, 0.5287, 0.09263, 0.4814, 0.09263, 0.4814, 0.05676, 0.5287, 0.05676, 0.4505, 0.1243, 0.4357, 0.137, 0.4357, 0.1243, 0.4865, 0.2787, 0.538, 0.2787, 0.538, 0.2787, 0.4865, 0.2787, 0.6158, 0.09263, 0.5287, 0.09263, 0.5287, 0.05676, 0.6143, 0.05676, 0.284, 0.55, 0.2938, 0.6082, 0.2938, 0.6082, 0.284, 0.55, 0.4417, 0.1006, 0.4476, 0.1016, 0.4476, 0.1016, 0.5014, 0.2538, 0.4357, 0.2538, 0.4357, 0.189, 0.5014, 0.189, 0.2104, 0.718, 0.2104, 0.7441, 0.2104, 0.7623, 0.2104, 0.7623, 0.2104, 0.6976, 0.2104, 0.6976, 0.2992, 0.6329, 0.2992, 0.6976, 0.2104, 0.6976, 0.2104, 0.6457, 0.2263, 0.6405, 0.2495, 0.6329, 0.1438, 0.5615, 0.1857, 0.5615, 0.1857, 0.5615, 0.1438, 0.5615, 0.1841, 0.6357, 0.1841, 0.5464, 0.1841, 0.5464, 0.1841, 0.6357, 0.2263, 0.6405, 0.2495, 0.6329, 0.2495, 0.6329, 0.2263, 0.6405, 0.2992, 0.7623, 0.2104, 0.7623, 0.2104, 0.6976, 0.2992, 0.6976, 0.2324, 0.6976, 0.2992, 0.6976, 0.2992, 0.6976, 0.2104, 0.6976, 0.2104, 0.6976, 0.1944, 0.5497, 0.2363, 0.5497, 0.2363, 0.5497, 0.1944, 0.5497, 0.173, 0.5416, 0.1982, 0.6311, 0.206, 0.6588, 0.206, 0.6588, 0.173, 0.5416, 0.3571, 0.02845, 0.4367, 0.03505, 0.442, 0.04994, 0.4476, 0.06594, 0.4476, 0.1016, 0.3594, 0.08702, 0.4367, 0.03505, 0.442, 0.04994, 0.442, 0.04994, 0.4367, 0.03505, 0.4476, 0.1016, 0.4417, 0.1006, 0.4476, 0.1016, 0.4505, 0.1243, 0.4357, 0.1243, 0.4357, 0.1243, 0.05736, 0.5437, 0.1841, 0.5464, 0.1841, 0.6357, 0.1743, 0.6812, 0.1692, 0.7049, 0.06007, 0.6973, 0.1841, 0.5464, 0.1841, 0.6357, 0.1841, 0.6357, 0.1841, 0.5464, 0.1841, 0.6357, 0.1743, 0.6812, 0.1743, 0.6812, 0.1841, 0.6357, 0.1743, 0.6812, 0.1692, 0.7049, 0.1692, 0.7049, 0.1743, 0.6812, 0.0747, 0.5516, 0.1418, 0.5537, 0.1418, 0.5537, 0.0747, 0.5516, 0.5014, 0.189, 0.5014, 0.1667, 0.5014, 0.189, 0.5014, 0.1667, 0.5014, 0.1556, 0.5014, 0.189, 0.5014, 0.189, 0.2992, 0.6976, 0.2104, 0.6976, 0.2104, 0.6976, 0.2992, 0.6976, 0.5014, 0.1506, 0.5014, 0.1372, 0.5014, 0.1372, 0.5014, 0.189, 0.5014, 0.189, 0.4357, 0.2062, 0.4357, 0.2538, 0.4357, 0.2538, 0.4357, 0.189, 0.4357, 0.189, 0.4814, 0.05676, 0.4814, 0.08839, 0.4814, 0.09263, 0.4814, 0.09263, 0.4814, 0.05676, 0.4814, 0.08839, 0.4814, 0.05676, 0.4814, 0.05676, 0.4814, 0.09263, 0.4357, 0.2538, 0.4357, 0.2062, 0.4357, 0.189, 0.4357, 0.189, 0.4357, 0.2538, 0.4668, 0.189, 0.5014, 0.189, 0.5014, 0.189, 0.4357, 0.189, 0.4397, 0.189, 0.5014, 0.1789, 0.5014, 0.1667, 0.5014, 0.189, 0.5014, 0.189, 0.4357, 0.189, 0.4357, 0.1967, 0.4357, 0.189, 0.4357, 0.1967, 0.4357, 0.2008, 0.4357, 0.189, 0.4357, 0.189, 0.4814, 0.09016, 0.4814, 0.09116, 0.4814, 0.09263, 0.4814, 0.09263, 0.4814, 0.09139, 0.4814, 0.09055, 0.4814, 0.09263, 0.4814, 0.09116, 0.4814, 0.09263, 0.4814, 0.09263, 0.3523, 0.07674, 0.3531, 0.05676, 0.434, 0.05676, 0.434, 0.09263, 0.391, 0.09263, 0.3724, 0.08512, 0.391, 0.09263, 0.3724, 0.08512, 0.3724, 0.08512, 0.391, 0.09263, 0.342, 0.2787, 0.435, 0.2787, 0.435, 0.2787, 0.342, 0.2787, 0.5342, 0.1016, 0.5802, 0.09397, 0.5802, 0.09397, 0.5342, 0.1016, 0.3724, 0.08512, 0.3523, 0.07674, 0.3523, 0.07674, 0.3724, 0.08512, 0.434, 0.05676, 0.434, 0.09263, 0.434, 0.09263, 0.434, 0.05676, 0.6247, 0.02845, 0.6227, 0.07717, 0.6082, 0.08278, 0.5802, 0.09397, 0.5342, 0.1016, 0.5342, 0.03595, 0.5802, 0.09397, 0.5342, 0.1016, 0.5342, 0.1016, 0.5802, 0.09397, 0.6227, 0.07717, 0.6082, 0.08278, 0.6082, 0.08278, 0.6227, 0.07717, 0.6883, 0.06343, 0.6814, 0.1693, 0.6814, 0.1693, 0.6883, 0.06343, 0.2185, 0.6594, 0.3048, 0.6633, 0.3048, 0.6633, 0.206, 0.6588, 0.206, 0.6588, 0.6082, 0.08278, 0.5802, 0.09397, 0.5802, 0.09397, 0.6082, 0.08278, 0.2031, 0.6485, 0.2122, 0.6591, 0.2089, 0.659, 0.206, 0.6588, 0.5342, 0.05272, 0.5342, 0.1016, 0.5342, 0.1016, 0.5342, 0.03595, 0.5342, 0.04707, 0.2104, 0.7522, 0.2104, 0.7623, 0.2104, 0.7623, 0.5342, 0.1016, 0.5342, 0.05272, 0.5342, 0.03595, 0.5342, 0.03595, 0.5342, 0.1016, 0.1982, 0.6311, 0.173, 0.5416, 0.173, 0.5416, 0.1982, 0.6311, 0.2031, 0.6485, 0.206, 0.6588, 0.206, 0.6588, 0.2104, 0.7623, 0.2104, 0.7522, 0.2104, 0.7623, 0.2104, 0.7441, 0.2104, 0.718, 0.2104, 0.6976, 0.2104, 0.6976, 0.2104, 0.7623, 0.2104, 0.7555, 0.3113, 0.5407, 0.3048, 0.6633, 0.2185, 0.6594, 0.1982, 0.6311, 0.173, 0.5416, 0.2122, 0.6591, 0.2031, 0.6485, 0.2031, 0.6485, 0.2122, 0.6591, 0.2792, 0.5653, 0.3003, 0.565, 0.3003, 0.565, 0.2792, 0.5653, 0.05331, 0.542, 0.05126, 0.587, 0.04975, 0.6203, 0.04975, 0.6203, 0.05331, 0.542, 0.3048, 0.6633, 0.2185, 0.6594, 0.2185, 0.6594, 0.3048, 0.6633, 0.4357, 0.1449, 0.4357, 0.1639, 0.4357, 0.189, 0.4357, 0.1243, 0.4357, 0.1243, 0.5287, 0.08869, 0.5287, 0.05676, 0.5287, 0.05676, 0.5287, 0.09263, 0.5287, 0.09263, 0.5287, 0.05676, 0.5287, 0.08869, 0.5287, 0.09263, 0.5287, 0.09263, 0.5287, 0.05676, 0.2206, 0.5529, 0.2227, 0.5531, 0.2315, 0.5539, 0.4714, 0.1243, 0.4571, 0.1243, 0.4357, 0.1243, 0.4714, 0.1243, 0.5014, 0.1372, 0.4969, 0.1556, 0.4869, 0.1667, 0.4668, 0.189, 0.4357, 0.1639, 0.4357, 0.1449, 0.4571, 0.1243, 0.4714, 0.1243, 0.4875, 0.1312, 0.2938, 0.6082, 0.2838, 0.6258, 0.2838, 0.6258, 0.2938, 0.6082, 0.4417, 0.1006, 0.4348, 0.09947, 0.4476, 0.1016, 0.4476, 0.1016, 0.4571, 0.1243, 0.4505, 0.1243, 0.4357, 0.1243, 0.4357, 0.1243, 0.4571, 0.1243, 0.4357, 0.1449, 0.4357, 0.137, 0.4505, 0.1243, 0.4348, 0.09947, 0.4417, 0.1006, 0.4476, 0.1016, 0.4476, 0.1016, 0.4357, 0.137, 0.4357, 0.1449, 0.4357, 0.1243, 0.4357, 0.1243, 0.2701, 0.6513, 0.2009, 0.5492, 0.284, 0.55, 0.2938, 0.6082, 0.2838, 0.6258, 0.5287, 0.09105, 0.5287, 0.08869, 0.5287, 0.09263, 0.5287, 0.09263, 0.5287, 0.08869, 0.5287, 0.09263, 0.5287, 0.09263, 0.5285, 0.3361, 0.5285, 0.3361, 0.5285, 0.3361, 0.5285, 0.3361, 0.5473, 0.3351, 0.5473, 0.3351, 0.5473, 0.3351, 0.5473, 0.3351, 0.5285, 0.3361, 0.5473, 0.3351, 0.5473, 0.3351, 0.5285, 0.3361, 0.342, 0.01024, 0.342, 0.2787, 0.342, 0.2787, 0.342, 0.01024, 0.342, 0.01024, 0.342, 0.2787, 0.342, 0.2787, 0.342, 0.01024, 0.284, 0.55, 0.2009, 0.5492, 0.284, 0.55, 0.284, 0.55, 0.284, 0.55, 0.284, 0.55, 0.284, 0.55, 0.7216, 0.1873, 0.8896, 0.1734, 0.8896, 0.1734, 0.7216, 0.1873, 0.2701, 0.6513, 0.2701, 0.6513, 0.2701, 0.6513, 0.2701, 0.6513, 0.7216, 0.1873, 0.8008, 0.1807, 0.8625, 0.1757, 0.8896, 0.1734, 0.7216, 0.1873, 0.1428, 0.6386, 0.2701, 0.6513, 0.2701, 0.6513, 0.1428, 0.6386, 0.1428, 0.6386, 0.1053, 0.5483, 0.2009, 0.5492, 0.2701, 0.6513, 0.2009, 0.5492, 0.1053, 0.5483, 0.1053, 0.5483, 0.284, 0.55, 0.8008, 0.08536, 0.7826, 0.1822, 0.7216, 0.1873, 0.6977, 0.1787, 0.6814, 0.1693, 0.6883, 0.06343, 0.6814, 0.1693, 0.6883, 0.06343, 0.6883, 0.06343, 0.6814, 0.1693, 0.04975, 0.6203, 0.08582, 0.6161, 0.04975, 0.6203, 0.5004, 0.3376, 0.5004, 0.3376, 0.5285, 0.3361, 0.5285, 0.3361, 0.6977, 0.1787, 0.6814, 0.1693, 0.6814, 0.1693, 0.6977, 0.1787, 0.8008, 0.1807, 0.7216, 0.1873, 0.7216, 0.1873, 0.7826, 0.1822, 0.8625, 0.1757, 0.8008, 0.1807, 0.7826, 0.1822, 0.8896, 0.1734, 0.8896, 0.1734, 0.1493, 0.6088, 0.224, 0.6002, 0.224, 0.6002, 0.1566, 0.608, 0.8719, 0.0992, 0.8896, 0.1734, 0.7826, 0.1822, 0.8008, 0.08536, 0.8896, 0.1734, 0.8625, 0.1757, 0.8896, 0.1734, 0.8896, 0.1734, 0.8625, 0.1757, 0.8896, 0.1734, 0.5004, 0.3376, 0.5285, 0.3361, 0.5285, 0.3361, 0.05331, 0.542, 0.2372, 0.547, 0.187, 0.6045, 0.1493, 0.6088, 0.04975, 0.6203, 0.4685, 0.3393, 0.5004, 0.3376, 0.5004, 0.3376, 0.4685, 0.3393, 0.08582, 0.6161, 0.04975, 0.6203, 0.04975, 0.6203, 0.6383, 0.4518, 0.6359, 0.3723, 0.6383, 0.4518, 0.05126, 0.587, 0.05331, 0.542, 0.05331, 0.542, 0.05154, 0.581, 0.224, 0.6002, 0.1493, 0.6088, 0.1493, 0.6088, 0.187, 0.6045, 0.224, 0.6002, 0.2372, 0.547, 0.224, 0.6002, 0.187, 0.6045, 0.126, 0.6115, 0.1493, 0.6088, 0.1566, 0.608, 0.04975, 0.6203, 0.1493, 0.6088, 0.126, 0.6115, 0.1493, 0.6088, 0.6359, 0.3723, 0.625, 0.01512, 0.625, 0.01512, 0.6383, 0.4518, 0.6383, 0.4518, 0.08582, 0.6161, 0.126, 0.6115, 0.04975, 0.6203, 0.04975, 0.6203, 0.05154, 0.581, 0.05331, 0.542, 0.05331, 0.542, 0.126, 0.6115, 0.08582, 0.6161, 0.04975, 0.6203, 0.1493, 0.6088, 0.1493, 0.6088, 0.04975, 0.6203, 0.05126, 0.587, 0.05154, 0.581, 0.04975, 0.6203, 0.4676, 0.4791, 0.5426, 0.3393, 0.5977, 0.2365, 0.6359, 0.2808, 0.6293, 0.48, 0.247, 0.8257, 0.248, 0.8425, 0.2474, 0.8327, 0.1822, 0.8452, 0.1473, 0.674, 0.2385, 0.6769, 0.248, 0.8425, 0.1086, 0.5568, 0.165, 0.5557, 0.1812, 0.6888, 0.108, 0.6801, 0.6203, 0.4672, 0.6206, 0.3055, 0.6205, 0.34, 0.6203, 0.4672, 0.248, 0.8425, 0.2386, 0.6791, 0.2421, 0.7398, 0.248, 0.8425, 0.5426, 0.3393, 0.4676, 0.4791, 0.4676, 0.4791, 0.5139, 0.3928, 0.1208, 0.544, 0.2315, 0.5539, 0.2315, 0.5539, 0.1208, 0.544, 0.2315, 0.5539, 0.1208, 0.544, 0.1208, 0.544, 0.2315, 0.5539, 0.2315, 0.5539, 0.2315, 0.5539, 0.2315, 0.5539, 0.2315, 0.5539, 0.2315, 0.5539, 0.1086, 0.5568, 0.108, 0.6801, 0.108, 0.6801, 0.1086, 0.5568, 0.6203, 0.4672, 0.6203, 0.4672, 0.6203, 0.4672, 0.6203, 0.4672, 0.2393, 0.6903, 0.2335, 0.5899, 0.2315, 0.5539, 0.2315, 0.5539, 0.2386, 0.6791, 0.5977, 0.2365, 0.5426, 0.3393, 0.5139, 0.3928, 0.5977, 0.2365, 0.2386, 0.6791, 0.2315, 0.5539, 0.2315, 0.5539, 0.2421, 0.7398, 0.2315, 0.5539, 0.2316, 0.5554, 0.2315, 0.5539, 0.5977, 0.2365, 0.5977, 0.2365, 0.5977, 0.2365, 0.5977, 0.2365, 0.5977, 0.2365, 0.2316, 0.5554, 0.2318, 0.56, 0.2315, 0.5539, 0.2315, 0.5539, 0.6053, 0.2452, 0.6359, 0.2808, 0.6359, 0.2808, 0.5977, 0.2365, 0.5977, 0.2365, 0.4348, 0.09947, 0.3878, 0.09169, 0.3594, 0.08702, 0.3594, 0.08702, 0.4476, 0.1016, 0.2206, 0.5529, 0.2315, 0.5539, 0.2315, 0.5539, 0.2227, 0.5531, 0.2301, 0.5537, 0.2315, 0.5539, 0.2315, 0.5539, 0.3878, 0.09169, 0.4348, 0.09947, 0.4476, 0.1016, 0.4476, 0.1016, 0.3594, 0.08702, 0.2315, 0.5539, 0.2315, 0.5539, 0.2315, 0.5539, 0.6359, 0.2808, 0.6053, 0.2452, 0.5977, 0.2365, 0.5977, 0.2365, 0.6359, 0.2808, 0.2315, 0.5539, 0.2315, 0.5539, 0.2315, 0.5539, 0.2315, 0.5539, 0.2335, 0.5899, 0.2393, 0.6903, 0.2385, 0.6769, 0.2315, 0.5539, 0.2315, 0.5539, 0.1473, 0.674, 0.1208, 0.544, 0.2315, 0.5539, 0.2385, 0.6769, 0.2393, 0.6903, 0.2467, 0.8196, 0.248, 0.8425, 0.248, 0.8425, 0.2385, 0.6769, 0.2467, 0.8196, 0.2393, 0.6903, 0.2386, 0.6791, 0.248, 0.8425, 0.248, 0.8425, 0.247, 0.8257, 0.2467, 0.8196, 0.247, 0.8257, 0.248, 0.8425, 0.248, 0.8425, 0.5473, 0.1618, 0.5295, 0.1609, 0.5285, 0.1608, 0.5285, 0.1608, 0.5285, 0.1608, 0.5285, 0.1608, 0.5285, 0.1608, 0.5285, 0.1608, 0.5473, 0.1618, 0.5384, 0.1614, 0.5295, 0.1609, 0.5473, 0.1618, 0.5223, 0.1605, 0.5114, 0.1599, 0.5285, 0.1608, 0.5285, 0.1608, 0.5384, 0.1614, 0.5357, 0.1612, 0.5321, 0.161, 0.5295, 0.1609, 0.5285, 0.1608, 0.5285, 0.1608, 0.5285, 0.1608, 0.247, 0.8257, 0.248, 0.8425, 0.248, 0.8425, 0.5473, 0.1618, 0.5565, 0.2176, 0.5355, 0.2176, 0.5357, 0.1612, 0.5384, 0.1614, 0.4824, 0.1583, 0.5004, 0.1593, 0.5004, 0.1593, 0.53, 0.1728, 0.5355, 0.2176, 0.504, 0.2176, 0.508, 0.1597, 0.5114, 0.1599, 0.5285, 0.1608, 0.5144, 0.1601, 0.5004, 0.1593, 0.5285, 0.1608, 0.1453, 0.5461, 0.2119, 0.5521, 0.2315, 0.5539, 0.2315, 0.5539, 0.1208, 0.544, 0.1208, 0.544, 0.2902, 0.7017, 0.2902, 0.7017, 0.2902, 0.7017, 0.2902, 0.7017, 0.2902, 0.7017, 0.1287, 0.5447, 0.1272, 0.5445, 0.1249, 0.5443, 0.29, 0.686, 0.2902, 0.7006, 0.2901, 0.6954, 0.2119, 0.5521, 0.1331, 0.5451, 0.1208, 0.544, 0.1208, 0.544, 0.2315, 0.5539, 0.2315, 0.5539, 0.0747, 0.6983, 0.06007, 0.6973, 0.06007, 0.6973, 0.07246, 0.6982, 0.08543, 0.6991, 0.06007, 0.6973, 0.2899, 0.6779, 0.2884, 0.5534, 0.2884, 0.5534, 0.2902, 0.7017, 0.2902, 0.7006, 0.2884, 0.5534, 0.2899, 0.6779, 0.29, 0.6883, 0.2902, 0.7017, 0.2902, 0.7017, 0.2884, 0.5534, 0.2902, 0.7017, 0.2902, 0.7017, 0.2902, 0.7017, 0.2902, 0.7017, 0.2902, 0.7017, 0.2884, 0.5534, 0.2884, 0.5534, 0.2902, 0.7017, 0.2884, 0.5534, 0.2899, 0.6779, 0.2899, 0.6779, 0.2884, 0.5534, 0.6209, 0.06199, 0.6209, 0.06199, 0.6209, 0.06199, 0.6209, 0.06199, 0.1692, 0.7049, 0.0747, 0.6983, 0.06007, 0.6973, 0.06007, 0.6973, 0.1692, 0.7049, 0.1307, 0.5448, 0.1287, 0.5447, 0.1249, 0.5443, 0.1293, 0.5447, 0.08543, 0.6991, 0.1692, 0.7049, 0.1692, 0.7049, 0.06007, 0.6973, 0.06007, 0.6973, 0.2896, 0.7016, 0.2887, 0.7015, 0.2887, 0.7015, 0.2896, 0.7016, 0.2775, 0.7002, 0.2802, 0.7005, 0.2775, 0.7002, 0.2899, 0.7016, 0.2896, 0.7016, 0.2902, 0.7017, 0.2899, 0.7016, 0.2896, 0.7016, 0.2896, 0.7016, 0.2902, 0.7017, 0.2889, 0.7015, 0.2898, 0.7016, 0.2902, 0.7017, 0.2896, 0.7016, 0.1984, 0.6908, 0.2702, 0.6993, 0.2902, 0.7017, 0.2902, 0.7017, 0.2115, 0.6924, 0.2684, 0.6991, 0.1899, 0.6898, 0.1812, 0.6888, 0.2902, 0.7017, 0.2802, 0.7005, 0.165, 0.5557, 0.2884, 0.5534, 0.2902, 0.7017, 0.1812, 0.6888, 0.6206, 0.3055, 0.6209, 0.06199, 0.6209, 0.06199, 0.6205, 0.34, 0.1492, 0.685, 0.1984, 0.6908, 0.2115, 0.6924, 0.108, 0.6801, 0.1899, 0.6898, 0.1362, 0.6834, 0.108, 0.6801, 0.108, 0.6801, 0.1812, 0.6888, 0.108, 0.6801, 0.108, 0.6801, 0.108, 0.6801, 0.108, 0.6801, 0.108, 0.6801, 0.1853, 0.5824, 0.2833, 0.4583, 0.519, 0.1603, 0.4824, 0.1583, 0.4685, 0.1576, 0.4685, 0.1576, 0.5004, 0.1593, 0.3869, 0.1301, 0.0, 0.0, 0.0, 0.0, 0.1887, 0.06349, 0.3833, 0.1289, 0.519, 0.1603, 0.5097, 0.1598, 0.508, 0.1597, 0.4685, 0.1576, 0.4914, 0.1588, 0.519, 0.1603, 0.508, 0.1597, 0.4914, 0.1588, 0.519, 0.1603, 0.4914, 0.1588, 0.519, 0.1603, 0.108, 0.6801, 0.3833, 0.1289, 0.4824, 0.1583, 0.108, 0.6801, 0.5004, 0.1593, 0.504, 0.2176, 0.4682, 0.2176, 0.4685, 0.1576, 0.5114, 0.1599, 0.5285, 0.1608, 0.5285, 0.1608, 0.5004, 0.1593, 0.5144, 0.1601, 0.5004, 0.1593, 0.108, 0.6801, 0.108, 0.6801, 0.108, 0.6801, 0.108, 0.6801])
me_cube.materials.append(mat_wall_texture)
me_cube.use_remesh_preserve_volume = False
me_cube.use_remesh_preserve_attributes = False
me_cube.use_mirror_vertex_groups = False
me_cube.update()

# ---- objects
ob_lamp = bpy.data.objects.new('Lamp', light_lamp)
ob_camera = bpy.data.objects.new('Camera', cam_camera)
ob_cube_001 = bpy.data.objects.new('Cube.001', me_cube)

# ---- transforms, parenting, visibility, modifiers, constraints
ob_lamp.location = (4.076, 1.005, 5.904)
ob_lamp.rotation_euler = (0.6503, 0.05522, 1.866)
ob_lamp.lock_rotations_4d = False
ob_lamp.empty_display_type = 'ARROWS'
ob_lamp.color = (0.0, 0.0, 0.0, 0.0)
ob_lamp.lineart.crease_threshold = 0.0
ob_camera.location = (7.481, -6.508, 5.344)
ob_camera.rotation_euler = (1.109, 0.01082, 0.8149)
ob_camera.lock_rotations_4d = False
ob_camera.empty_display_type = 'ARROWS'
ob_camera.color = (0.0, 0.0, 0.0, 0.0)
ob_camera.display_type = 'WIRE'
ob_camera.lineart.crease_threshold = 0.0
ob_cube_001.location = (0.0, 0.0, 0.0)
ob_cube_001.rotation_euler = (1.571, -0.0, 0.0)
ob_cube_001.lock_rotations_4d = False
ob_cube_001.empty_display_type = 'ARROWS'
ob_cube_001.lineart.crease_threshold = 0.0

# ---- collection membership
col_collection_1.objects.link(ob_lamp)
col_collection_1.objects.link(ob_camera)
col_collection_1.objects.link(ob_cube_001)

# ---- scene / render settings (as saved in the file)
scene.camera = ob_camera
scene.frame_start = 1; scene.frame_end = 250; scene.frame_set(0)
scene.render.engine = 'CYCLES'
scene.render.resolution_percentage = 50
scene.render.dither_intensity = 0.0
scene.cycles.use_denoising = False
scene.cycles.samples = 10
scene.cycles.sampling_pattern = 'TABULATED_SOBOL'
scene.cycles.light_sampling_threshold = 0.0
scene.cycles.use_adaptive_sampling = False
scene.cycles.use_light_tree = False
scene.cycles.blur_glossy = 0.0
scene.cycles.pixel_filter_type = 'GAUSSIAN'
scene.cycles.sample_clamp_indirect = 0.0
scene.view_settings.view_transform = 'Standard'
bpy.context.view_layer.update()
